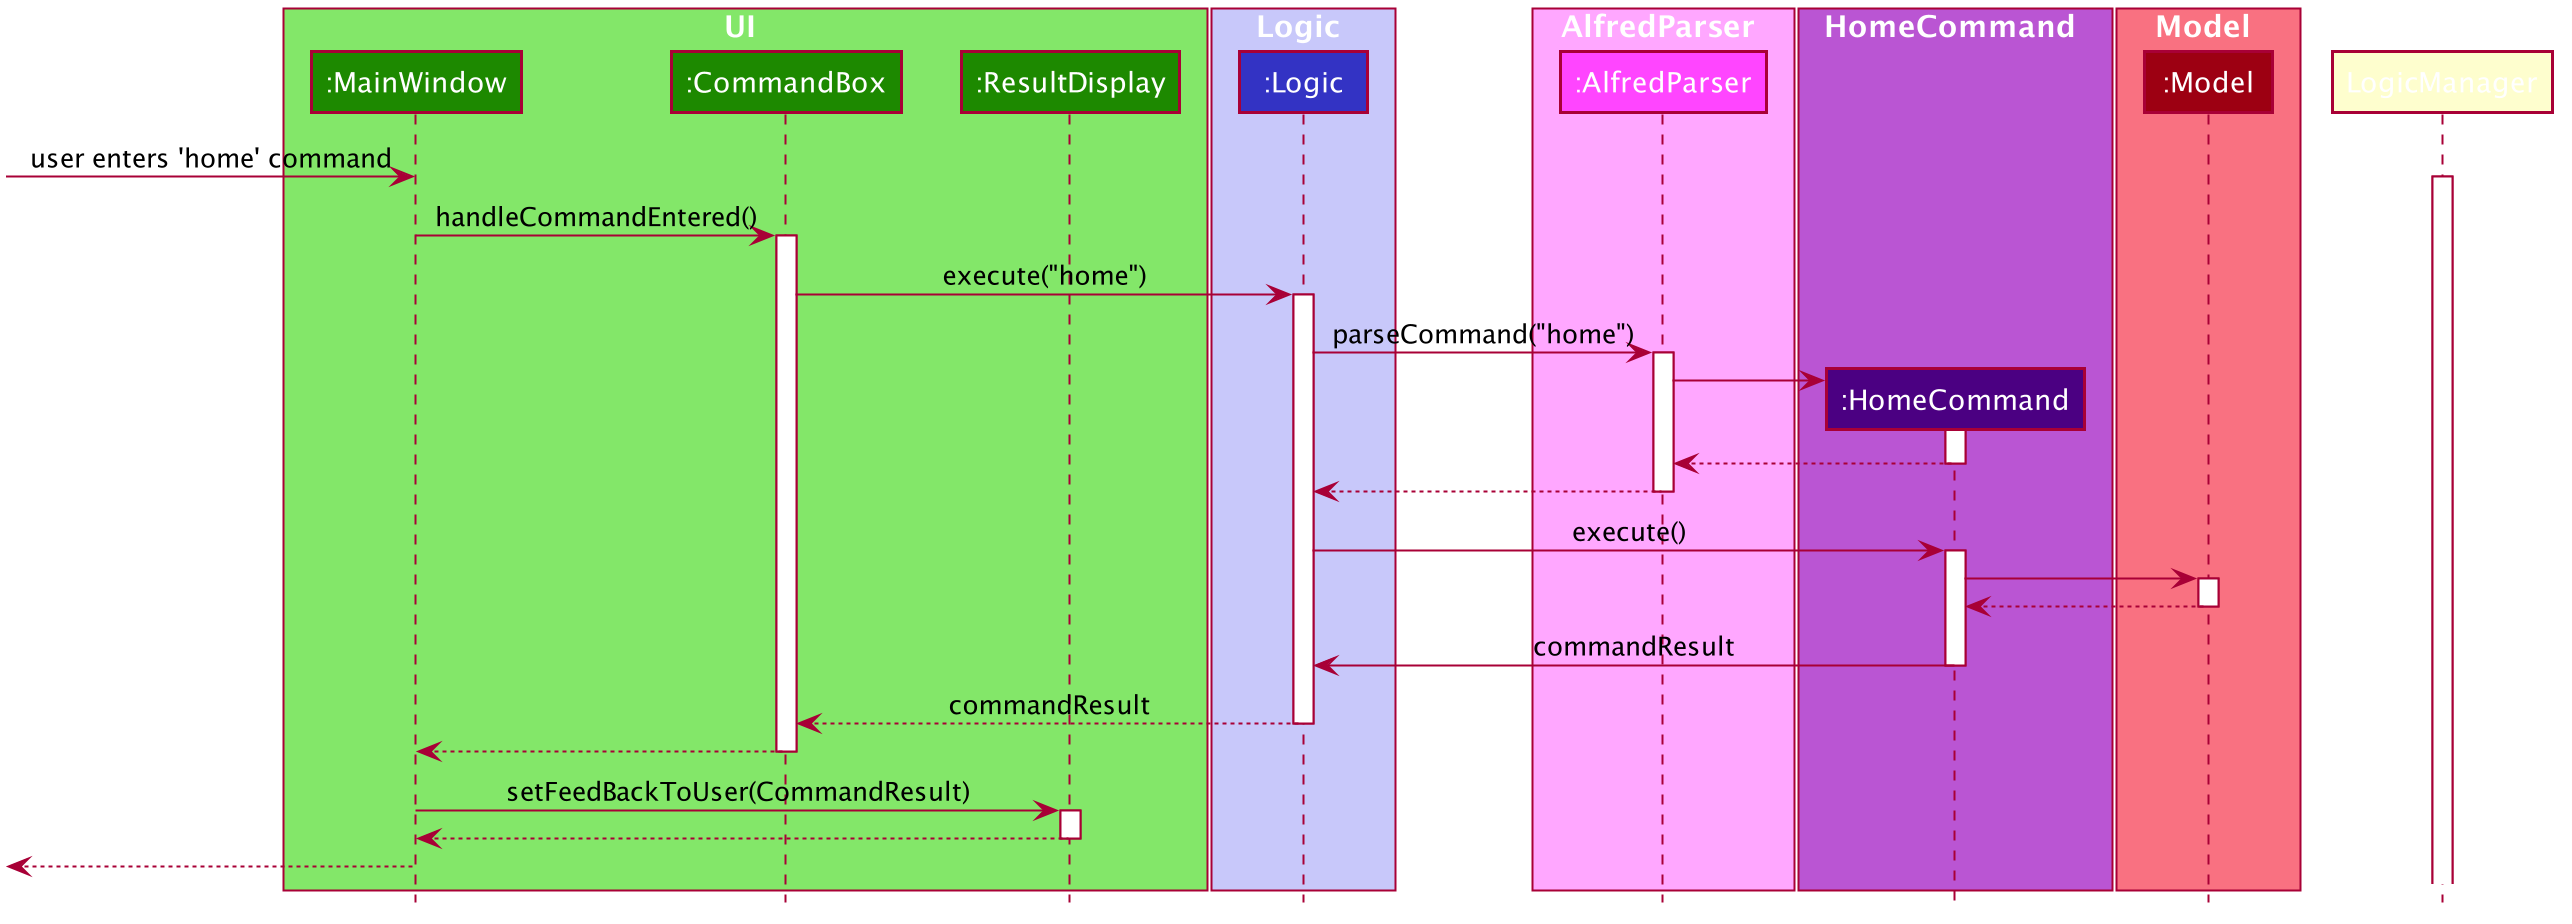

The diagram above was rendered by PlantUML. Its source (embedded in the PNG):
@startuml











skinparam BackgroundColor #FFFFFFF

skinparam Shadowing false

skinparam Class {
    FontColor #FFFFFF
    BorderThickness 1
    BorderColor #FFFFFF
    StereotypeFontColor #FFFFFF
    FontName Arial
}

skinparam Actor {
    BorderColor #000000
    Color #000000
    FontName Arial
}

skinparam Sequence {
    MessageAlign center
    BoxFontSize 15
    BoxPadding 0
    BoxFontColor #FFFFFF
    FontName Arial
}

skinparam Participant {
    FontColor #FFFFFFF
    Padding 20
}

skinparam MinClassWidth 50
skinparam ParticipantPadding 10
skinparam Shadowing false
skinparam DefaultTextAlignment center
skinparam packageStyle Rectangle

hide footbox
hide members
hide circle

box UI #83E769
participant ":MainWindow" as MainWindow #1D8900
participant ":CommandBox" as CommandBox #1D8900
participant ":ResultDisplay" as ResultDisplay #1D8900
end box


box Logic #C8C8FA
participant ":Logic" as Logic #3333C4
end box

box AlfredParser #FFA7FF
participant ":AlfredParser" as AlfredParser #FF45FF
end box

box HomeCommand #BA55D3
participant ":HomeCommand" as HomeCommand #4B0082
end box

box Model #F97181
participant ":Model" as Model #9D0012
end box


[-> MainWindow : user enters 'home' command
activate LogicManager

MainWindow -> CommandBox : handleCommandEntered()
activate CommandBox

CommandBox -> Logic : execute("home")
activate Logic

Logic -> AlfredParser : parseCommand("home")
activate AlfredParser

create HomeCommand
AlfredParser -> HomeCommand
activate HomeCommand

HomeCommand --> AlfredParser
deactivate HomeCommand

AlfredParser --> Logic
deactivate AlfredParser


Logic -> HomeCommand : execute()
activate HomeCommand

HomeCommand -> Model
activate Model


Model --> HomeCommand
deactivate Model


HomeCommand -> Logic : commandResult
deactivate HomeCommand

Logic --> CommandBox : commandResult
deactivate Logic

CommandBox --> MainWindow
deactivate CommandBox

MainWindow -> ResultDisplay : setFeedBackToUser(CommandResult)
activate ResultDisplay

ResultDisplay --> MainWindow
deactivate ResultDisplay




[<--MainWindow
deactivate MainWindow
@enduml